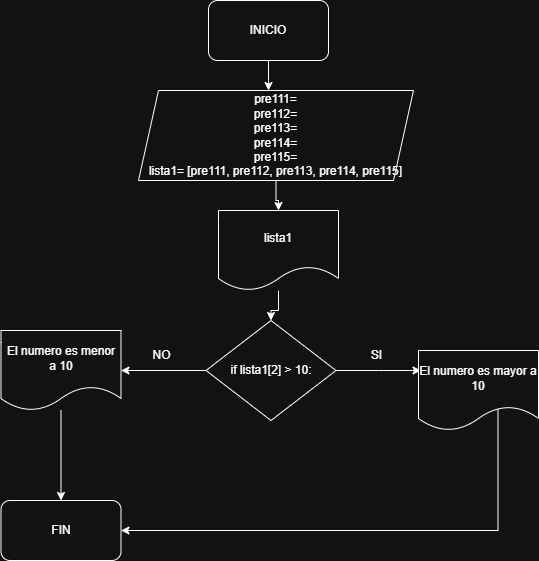

The diagram above was exported from draw.io. Its source (the exported page's mxGraphModel, read from the mxfile embedded in the PNG):
<mxGraphModel dx="946" dy="569" grid="1" gridSize="10" guides="1" tooltips="1" connect="1" arrows="1" fold="1" page="1" pageScale="1" pageWidth="827" pageHeight="1169" math="0" shadow="0">
  <root>
    <mxCell id="0" />
    <mxCell id="1" parent="0" />
    <mxCell id="ezmWUIJuZMvQBYdMVrCR-2" style="edgeStyle=orthogonalEdgeStyle;rounded=0;orthogonalLoop=1;jettySize=auto;html=1;" parent="1" source="ezmWUIJuZMvQBYdMVrCR-1" edge="1">
      <mxGeometry relative="1" as="geometry">
        <mxPoint x="430" y="260" as="targetPoint" />
      </mxGeometry>
    </mxCell>
    <mxCell id="ezmWUIJuZMvQBYdMVrCR-1" value="INICIO" style="rounded=1;whiteSpace=wrap;html=1;" parent="1" vertex="1">
      <mxGeometry x="370" y="170" width="120" height="60" as="geometry" />
    </mxCell>
    <mxCell id="anbILwk8cUhJIFDhfcJo-2" style="edgeStyle=orthogonalEdgeStyle;rounded=0;orthogonalLoop=1;jettySize=auto;html=1;" edge="1" parent="1" source="anbILwk8cUhJIFDhfcJo-20" target="anbILwk8cUhJIFDhfcJo-1">
      <mxGeometry relative="1" as="geometry" />
    </mxCell>
    <mxCell id="ezmWUIJuZMvQBYdMVrCR-3" value="pre111=&lt;div&gt;pre112=&lt;/div&gt;&lt;div&gt;pre113=&lt;/div&gt;&lt;div&gt;pre114=&lt;/div&gt;&lt;div&gt;pre115=&lt;/div&gt;&lt;div&gt;lista1= [pre111, pre112, pre113, pre114, pre115]&lt;/div&gt;" style="shape=parallelogram;perimeter=parallelogramPerimeter;whiteSpace=wrap;html=1;fixedSize=1;" parent="1" vertex="1">
      <mxGeometry x="300" y="260" width="275" height="90" as="geometry" />
    </mxCell>
    <mxCell id="anbILwk8cUhJIFDhfcJo-4" value="" style="edgeStyle=orthogonalEdgeStyle;rounded=0;orthogonalLoop=1;jettySize=auto;html=1;" edge="1" parent="1" source="anbILwk8cUhJIFDhfcJo-1">
      <mxGeometry relative="1" as="geometry">
        <mxPoint x="582.5" y="540" as="targetPoint" />
      </mxGeometry>
    </mxCell>
    <mxCell id="anbILwk8cUhJIFDhfcJo-12" value="" style="edgeStyle=orthogonalEdgeStyle;rounded=0;orthogonalLoop=1;jettySize=auto;html=1;" edge="1" parent="1" source="anbILwk8cUhJIFDhfcJo-1" target="anbILwk8cUhJIFDhfcJo-11">
      <mxGeometry relative="1" as="geometry" />
    </mxCell>
    <mxCell id="anbILwk8cUhJIFDhfcJo-1" value="if lista1[2] &amp;gt; 10:" style="rhombus;whiteSpace=wrap;html=1;" vertex="1" parent="1">
      <mxGeometry x="367.5" y="490" width="130" height="100" as="geometry" />
    </mxCell>
    <mxCell id="anbILwk8cUhJIFDhfcJo-15" style="edgeStyle=orthogonalEdgeStyle;rounded=0;orthogonalLoop=1;jettySize=auto;html=1;exitX=0.642;exitY=0.738;exitDx=0;exitDy=0;exitPerimeter=0;" edge="1" parent="1" source="anbILwk8cUhJIFDhfcJo-5" target="anbILwk8cUhJIFDhfcJo-13">
      <mxGeometry relative="1" as="geometry">
        <mxPoint x="672.5" y="620" as="sourcePoint" />
        <mxPoint x="372.5" y="755" as="targetPoint" />
        <Array as="points">
          <mxPoint x="659.5" y="700" />
        </Array>
      </mxGeometry>
    </mxCell>
    <mxCell id="anbILwk8cUhJIFDhfcJo-5" value="El numero es mayor a 10" style="shape=document;whiteSpace=wrap;html=1;boundedLbl=1;" vertex="1" parent="1">
      <mxGeometry x="580" y="520" width="120" height="80" as="geometry" />
    </mxCell>
    <mxCell id="anbILwk8cUhJIFDhfcJo-7" value="SI" style="text;html=1;align=center;verticalAlign=middle;resizable=0;points=[];autosize=1;strokeColor=none;fillColor=none;" vertex="1" parent="1">
      <mxGeometry x="522.5" y="510" width="30" height="30" as="geometry" />
    </mxCell>
    <mxCell id="anbILwk8cUhJIFDhfcJo-8" value="NO" style="text;html=1;align=center;verticalAlign=middle;resizable=0;points=[];autosize=1;strokeColor=none;fillColor=none;" vertex="1" parent="1">
      <mxGeometry x="302.5" y="510" width="40" height="30" as="geometry" />
    </mxCell>
    <mxCell id="anbILwk8cUhJIFDhfcJo-14" value="" style="edgeStyle=orthogonalEdgeStyle;rounded=0;orthogonalLoop=1;jettySize=auto;html=1;" edge="1" parent="1" source="anbILwk8cUhJIFDhfcJo-11" target="anbILwk8cUhJIFDhfcJo-13">
      <mxGeometry relative="1" as="geometry" />
    </mxCell>
    <mxCell id="anbILwk8cUhJIFDhfcJo-11" value="El numero es menor a 10" style="shape=document;whiteSpace=wrap;html=1;boundedLbl=1;" vertex="1" parent="1">
      <mxGeometry x="162.5" y="500" width="120" height="80" as="geometry" />
    </mxCell>
    <mxCell id="anbILwk8cUhJIFDhfcJo-13" value="FIN" style="rounded=1;whiteSpace=wrap;html=1;" vertex="1" parent="1">
      <mxGeometry x="162.5" y="670" width="120" height="60" as="geometry" />
    </mxCell>
    <mxCell id="anbILwk8cUhJIFDhfcJo-21" value="" style="edgeStyle=orthogonalEdgeStyle;rounded=0;orthogonalLoop=1;jettySize=auto;html=1;" edge="1" parent="1" source="ezmWUIJuZMvQBYdMVrCR-3" target="anbILwk8cUhJIFDhfcJo-20">
      <mxGeometry relative="1" as="geometry">
        <mxPoint x="438" y="350" as="sourcePoint" />
        <mxPoint x="433" y="490" as="targetPoint" />
      </mxGeometry>
    </mxCell>
    <mxCell id="anbILwk8cUhJIFDhfcJo-20" value="lista1" style="shape=document;whiteSpace=wrap;html=1;boundedLbl=1;" vertex="1" parent="1">
      <mxGeometry x="380" y="380" width="120" height="80" as="geometry" />
    </mxCell>
  </root>
</mxGraphModel>